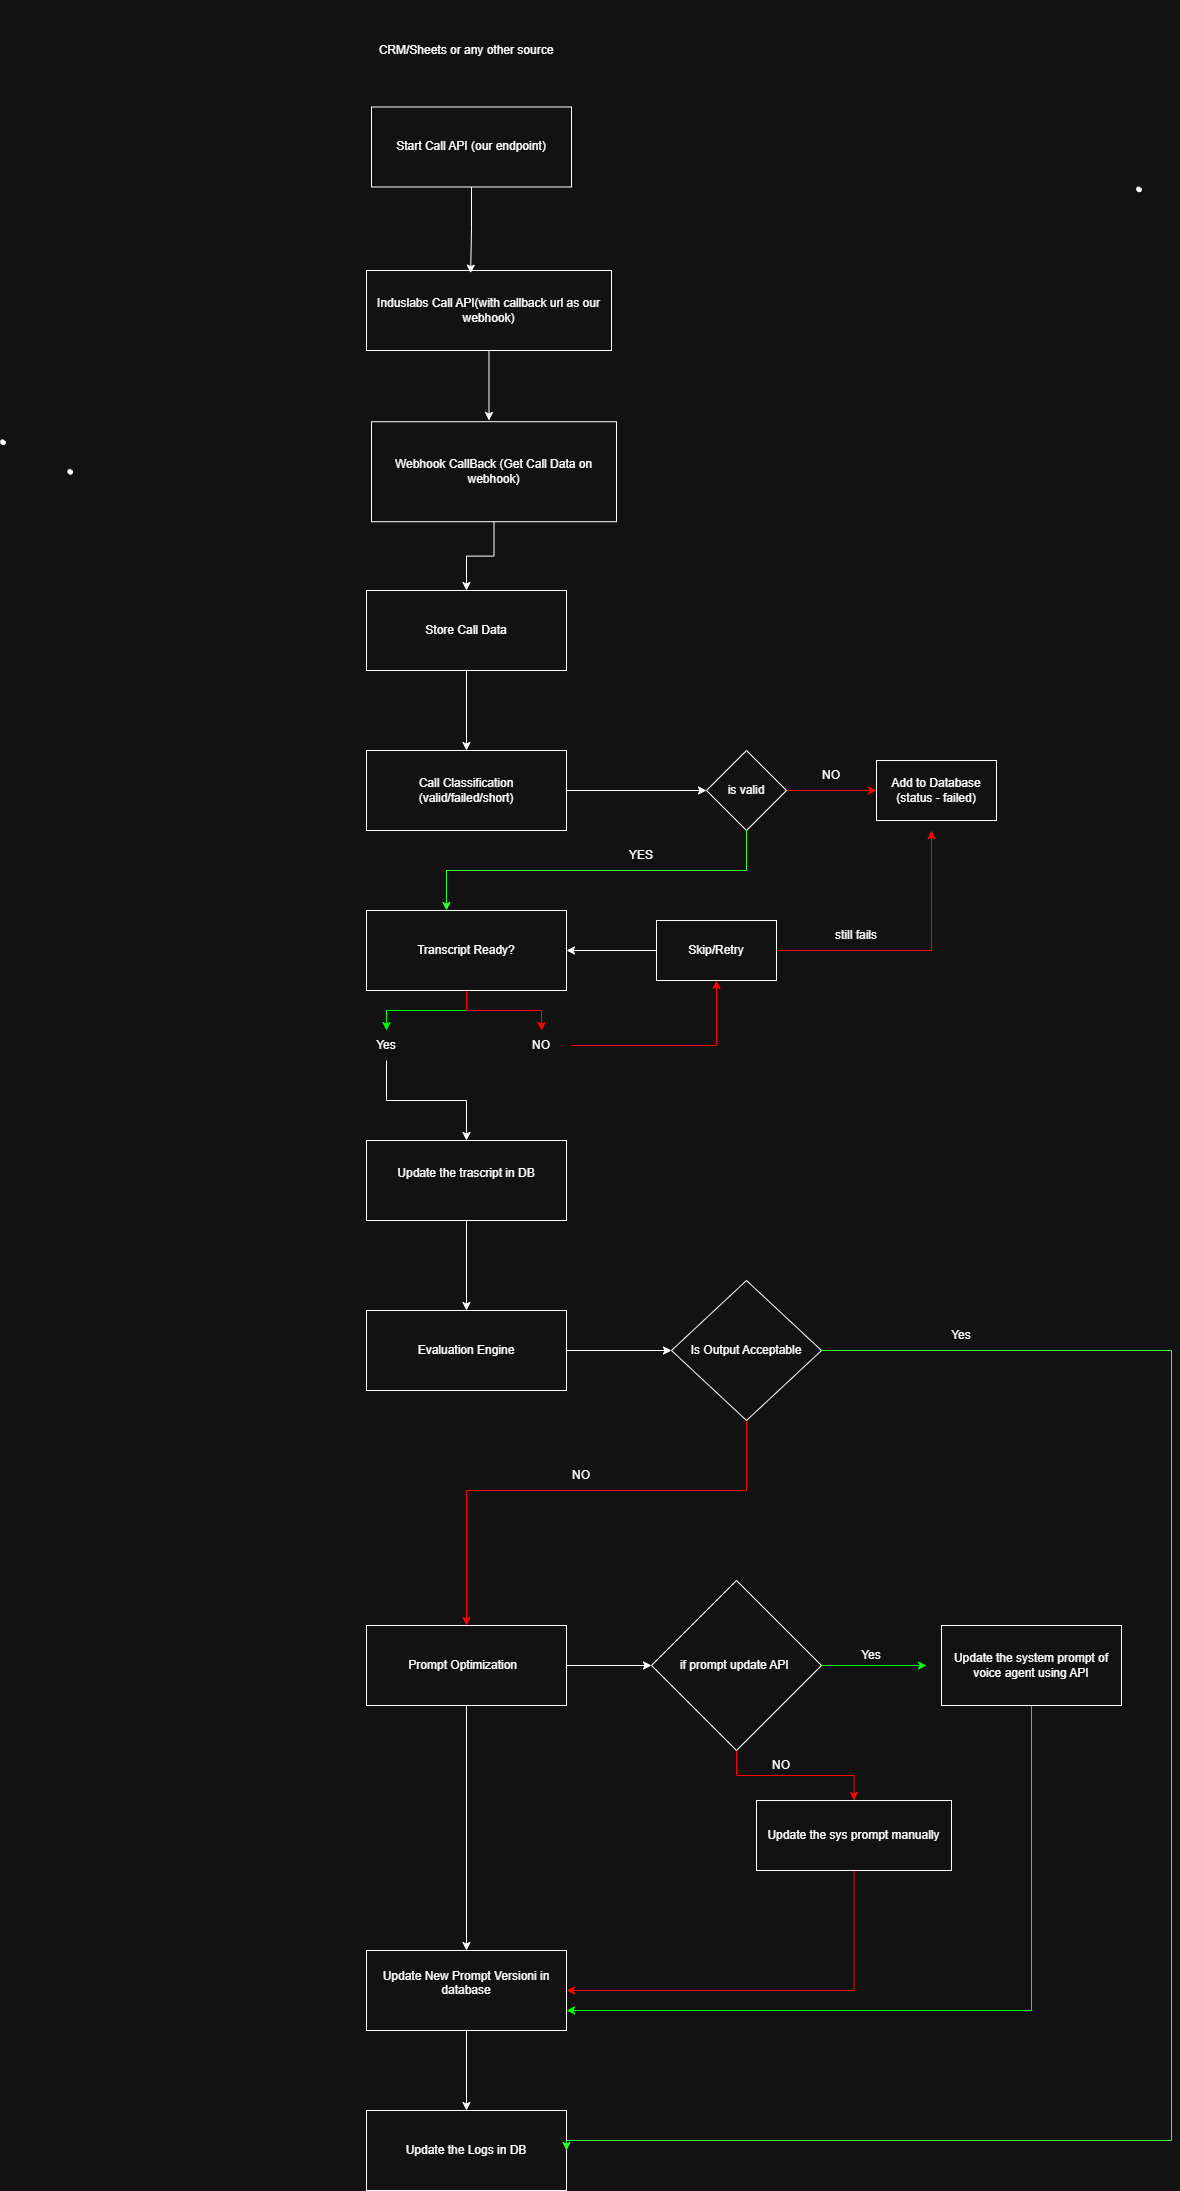

The diagram above was exported from draw.io. Its source (the exported page's mxGraphModel, read from the mxfile embedded in the PNG):
<mxGraphModel dx="1275" dy="1696" grid="1" gridSize="10" guides="1" tooltips="1" connect="1" arrows="1" fold="1" page="1" pageScale="1" pageWidth="850" pageHeight="1100" math="0" shadow="0">
  <root>
    <mxCell id="0" />
    <mxCell id="1" parent="0" />
    <mxCell id="ia7npzZT1LY1wtUB0ciI-7" parent="1" style="text;html=1;whiteSpace=wrap;strokeColor=none;fillColor=none;align=center;verticalAlign=middle;rounded=0;" value="CRM/Sheets or any other source" vertex="1">
      <mxGeometry height="100" width="290" x="590" y="-30" as="geometry" />
    </mxCell>
    <mxCell id="ia7npzZT1LY1wtUB0ciI-8" parent="1" style="rounded=0;whiteSpace=wrap;html=1;" value="Start Call API (our endpoint)" vertex="1">
      <mxGeometry height="80" width="200" x="640" y="76.48" as="geometry" />
    </mxCell>
    <mxCell id="T3HIzTMNDZZLbJnr0wkq-44" edge="1" parent="1" source="ia7npzZT1LY1wtUB0ciI-9" style="edgeStyle=orthogonalEdgeStyle;rounded=0;orthogonalLoop=1;jettySize=auto;html=1;">
      <mxGeometry relative="1" as="geometry">
        <mxPoint x="757.5" y="390" as="targetPoint" />
      </mxGeometry>
    </mxCell>
    <mxCell id="ia7npzZT1LY1wtUB0ciI-9" parent="1" style="rounded=0;whiteSpace=wrap;html=1;" value="Induslabs Call API(with callback url as our webhook)" vertex="1">
      <mxGeometry height="80" width="245" x="635" y="240" as="geometry" />
    </mxCell>
    <mxCell id="ia7npzZT1LY1wtUB0ciI-38" edge="1" parent="1" source="ia7npzZT1LY1wtUB0ciI-10" style="edgeStyle=orthogonalEdgeStyle;rounded=0;orthogonalLoop=1;jettySize=auto;html=1;entryX=0.5;entryY=0;entryDx=0;entryDy=0;" target="ia7npzZT1LY1wtUB0ciI-11">
      <mxGeometry relative="1" as="geometry" />
    </mxCell>
    <mxCell id="ia7npzZT1LY1wtUB0ciI-10" parent="1" style="rounded=0;whiteSpace=wrap;html=1;" value="Webhook CallBack (Get Call Data on webhook)" vertex="1">
      <mxGeometry height="100" width="245" x="640" y="391.21" as="geometry" />
    </mxCell>
    <mxCell id="ia7npzZT1LY1wtUB0ciI-39" edge="1" parent="1" source="ia7npzZT1LY1wtUB0ciI-11" style="edgeStyle=orthogonalEdgeStyle;rounded=0;orthogonalLoop=1;jettySize=auto;html=1;" target="ia7npzZT1LY1wtUB0ciI-12">
      <mxGeometry relative="1" as="geometry" />
    </mxCell>
    <mxCell id="ia7npzZT1LY1wtUB0ciI-11" parent="1" style="rounded=0;whiteSpace=wrap;html=1;" value="  Store Call Data  " vertex="1">
      <mxGeometry height="80" width="200" x="635" y="560" as="geometry" />
    </mxCell>
    <mxCell id="ia7npzZT1LY1wtUB0ciI-46" edge="1" parent="1" source="ia7npzZT1LY1wtUB0ciI-12" style="edgeStyle=orthogonalEdgeStyle;rounded=0;orthogonalLoop=1;jettySize=auto;html=1;" target="ia7npzZT1LY1wtUB0ciI-45" value="">
      <mxGeometry relative="1" as="geometry" />
    </mxCell>
    <mxCell id="ia7npzZT1LY1wtUB0ciI-12" parent="1" style="rounded=0;whiteSpace=wrap;html=1;" value="  Call Classification  &lt;br&gt;(valid/failed/short)" vertex="1">
      <mxGeometry height="80" width="200" x="635" y="720" as="geometry" />
    </mxCell>
    <mxCell id="ia7npzZT1LY1wtUB0ciI-22" edge="1" parent="1" source="ia7npzZT1LY1wtUB0ciI-13" style="edgeStyle=orthogonalEdgeStyle;rounded=0;orthogonalLoop=1;jettySize=auto;html=1;strokeColor=light-dark(#000000,#00FF00);" target="ia7npzZT1LY1wtUB0ciI-14">
      <mxGeometry relative="1" as="geometry" />
    </mxCell>
    <mxCell id="ia7npzZT1LY1wtUB0ciI-23" edge="1" parent="1" source="ia7npzZT1LY1wtUB0ciI-13" style="edgeStyle=orthogonalEdgeStyle;rounded=0;orthogonalLoop=1;jettySize=auto;html=1;entryX=0.5;entryY=0;entryDx=0;entryDy=0;strokeColor=light-dark(#000000,#FF0000);" target="ia7npzZT1LY1wtUB0ciI-15">
      <mxGeometry relative="1" as="geometry" />
    </mxCell>
    <mxCell id="ia7npzZT1LY1wtUB0ciI-13" parent="1" style="rounded=0;whiteSpace=wrap;html=1;" value="  Transcript Ready?  " vertex="1">
      <mxGeometry height="80" width="200" x="635" y="880" as="geometry" />
    </mxCell>
    <mxCell id="T3HIzTMNDZZLbJnr0wkq-15" edge="1" parent="1" source="ia7npzZT1LY1wtUB0ciI-14" style="edgeStyle=orthogonalEdgeStyle;rounded=0;orthogonalLoop=1;jettySize=auto;html=1;" target="T3HIzTMNDZZLbJnr0wkq-13">
      <mxGeometry relative="1" as="geometry" />
    </mxCell>
    <mxCell id="ia7npzZT1LY1wtUB0ciI-14" parent="1" style="text;html=1;whiteSpace=wrap;strokeColor=none;fillColor=none;align=center;verticalAlign=middle;rounded=0;" value="Yes" vertex="1">
      <mxGeometry height="30" width="60" x="625" y="1000" as="geometry" />
    </mxCell>
    <mxCell id="ia7npzZT1LY1wtUB0ciI-25" edge="1" parent="1" source="ia7npzZT1LY1wtUB0ciI-15" style="edgeStyle=orthogonalEdgeStyle;rounded=0;orthogonalLoop=1;jettySize=auto;html=1;strokeColor=light-dark(#000000,#FF0000);" target="ia7npzZT1LY1wtUB0ciI-24" value="">
      <mxGeometry relative="1" as="geometry" />
    </mxCell>
    <mxCell id="ia7npzZT1LY1wtUB0ciI-15" parent="1" style="text;html=1;whiteSpace=wrap;strokeColor=none;fillColor=none;align=center;verticalAlign=middle;rounded=0;" value="NO" vertex="1">
      <mxGeometry height="30" width="60" x="780" y="1000" as="geometry" />
    </mxCell>
    <mxCell id="ia7npzZT1LY1wtUB0ciI-44" edge="1" parent="1" source="ia7npzZT1LY1wtUB0ciI-24" style="edgeStyle=orthogonalEdgeStyle;rounded=0;orthogonalLoop=1;jettySize=auto;html=1;entryX=1;entryY=0.5;entryDx=0;entryDy=0;" target="ia7npzZT1LY1wtUB0ciI-13">
      <mxGeometry relative="1" as="geometry" />
    </mxCell>
    <mxCell id="T3HIzTMNDZZLbJnr0wkq-16" edge="1" parent="1" source="ia7npzZT1LY1wtUB0ciI-24" style="edgeStyle=orthogonalEdgeStyle;rounded=0;orthogonalLoop=1;jettySize=auto;html=1;strokeColor=light-dark(#000000,#FF0000);">
      <mxGeometry relative="1" as="geometry">
        <mxPoint x="1200" y="800" as="targetPoint" />
      </mxGeometry>
    </mxCell>
    <mxCell id="ia7npzZT1LY1wtUB0ciI-24" parent="1" style="whiteSpace=wrap;html=1;" value="Skip/Retry" vertex="1">
      <mxGeometry height="60" width="120" x="925" y="890" as="geometry" />
    </mxCell>
    <mxCell id="T3HIzTMNDZZLbJnr0wkq-4" edge="1" parent="1" source="ia7npzZT1LY1wtUB0ciI-28" style="edgeStyle=orthogonalEdgeStyle;rounded=0;orthogonalLoop=1;jettySize=auto;html=1;" target="T3HIzTMNDZZLbJnr0wkq-3" value="">
      <mxGeometry relative="1" as="geometry" />
    </mxCell>
    <mxCell id="ia7npzZT1LY1wtUB0ciI-28" parent="1" style="whiteSpace=wrap;html=1;" value="Evaluation Engine" vertex="1">
      <mxGeometry height="80" width="200" x="635" y="1280" as="geometry" />
    </mxCell>
    <mxCell id="ia7npzZT1LY1wtUB0ciI-33" edge="1" parent="1" source="ia7npzZT1LY1wtUB0ciI-30" style="edgeStyle=orthogonalEdgeStyle;rounded=0;orthogonalLoop=1;jettySize=auto;html=1;" target="ia7npzZT1LY1wtUB0ciI-32" value="">
      <mxGeometry relative="1" as="geometry" />
    </mxCell>
    <mxCell id="ia7npzZT1LY1wtUB0ciI-52" edge="1" parent="1" source="ia7npzZT1LY1wtUB0ciI-30" style="edgeStyle=orthogonalEdgeStyle;rounded=0;orthogonalLoop=1;jettySize=auto;html=1;" target="ia7npzZT1LY1wtUB0ciI-51" value="">
      <mxGeometry relative="1" as="geometry" />
    </mxCell>
    <mxCell id="ia7npzZT1LY1wtUB0ciI-30" parent="1" style="whiteSpace=wrap;html=1;" value="Prompt Optimization&amp;nbsp;&amp;nbsp;" vertex="1">
      <mxGeometry height="80" width="200" x="635" y="1595" as="geometry" />
    </mxCell>
    <mxCell id="ia7npzZT1LY1wtUB0ciI-35" edge="1" parent="1" source="ia7npzZT1LY1wtUB0ciI-32" style="edgeStyle=orthogonalEdgeStyle;rounded=0;orthogonalLoop=1;jettySize=auto;html=1;" target="ia7npzZT1LY1wtUB0ciI-34" value="">
      <mxGeometry relative="1" as="geometry" />
    </mxCell>
    <mxCell id="ia7npzZT1LY1wtUB0ciI-32" parent="1" style="whiteSpace=wrap;html=1;" value="Update New Prompt Versioni in database&lt;div&gt;&lt;br&gt;&lt;/div&gt;" vertex="1">
      <mxGeometry height="80" width="200" x="635" y="1920" as="geometry" />
    </mxCell>
    <mxCell id="ia7npzZT1LY1wtUB0ciI-34" parent="1" style="whiteSpace=wrap;html=1;" value="Update the Logs in DB" vertex="1">
      <mxGeometry height="80" width="200" x="635" y="2080" as="geometry" />
    </mxCell>
    <mxCell id="ia7npzZT1LY1wtUB0ciI-50" edge="1" parent="1" source="ia7npzZT1LY1wtUB0ciI-45" style="edgeStyle=orthogonalEdgeStyle;rounded=0;orthogonalLoop=1;jettySize=auto;html=1;strokeColor=light-dark(#000000,#FF0000);" target="ia7npzZT1LY1wtUB0ciI-49" value="">
      <mxGeometry relative="1" as="geometry" />
    </mxCell>
    <mxCell id="ia7npzZT1LY1wtUB0ciI-45" parent="1" style="rhombus;whiteSpace=wrap;html=1;rounded=0;" value="is valid" vertex="1">
      <mxGeometry height="80" width="80" x="975" y="720" as="geometry" />
    </mxCell>
    <mxCell id="ia7npzZT1LY1wtUB0ciI-48" edge="1" parent="1" source="ia7npzZT1LY1wtUB0ciI-45" style="edgeStyle=orthogonalEdgeStyle;rounded=0;orthogonalLoop=1;jettySize=auto;html=1;entryX=0.4;entryY=0;entryDx=0;entryDy=0;entryPerimeter=0;strokeColor=light-dark(#000000,#33FF33);" target="ia7npzZT1LY1wtUB0ciI-13">
      <mxGeometry relative="1" as="geometry">
        <Array as="points">
          <mxPoint x="1015" y="840" />
          <mxPoint x="715" y="840" />
        </Array>
      </mxGeometry>
    </mxCell>
    <mxCell id="ia7npzZT1LY1wtUB0ciI-49" parent="1" style="whiteSpace=wrap;html=1;rounded=0;" value="Add to Database (status - failed)" vertex="1">
      <mxGeometry height="60" width="120" x="1145" y="730" as="geometry" />
    </mxCell>
    <mxCell id="ia7npzZT1LY1wtUB0ciI-54" edge="1" parent="1" source="ia7npzZT1LY1wtUB0ciI-51" style="edgeStyle=orthogonalEdgeStyle;rounded=0;orthogonalLoop=1;jettySize=auto;html=1;strokeColor=light-dark(#000000,#00FF00);" value="">
      <mxGeometry relative="1" as="geometry">
        <mxPoint x="1195" y="1635" as="targetPoint" />
      </mxGeometry>
    </mxCell>
    <mxCell id="T3HIzTMNDZZLbJnr0wkq-34" edge="1" parent="1" source="ia7npzZT1LY1wtUB0ciI-51" style="edgeStyle=orthogonalEdgeStyle;rounded=0;orthogonalLoop=1;jettySize=auto;html=1;strokeColor=light-dark(#000000,#FF0000);" target="T3HIzTMNDZZLbJnr0wkq-33" value="">
      <mxGeometry relative="1" as="geometry" />
    </mxCell>
    <mxCell id="ia7npzZT1LY1wtUB0ciI-51" parent="1" style="rhombus;whiteSpace=wrap;html=1;" value="if prompt update API&amp;nbsp;" vertex="1">
      <mxGeometry height="170" width="170" x="920" y="1550" as="geometry" />
    </mxCell>
    <mxCell id="T3HIzTMNDZZLbJnr0wkq-36" edge="1" parent="1" source="ia7npzZT1LY1wtUB0ciI-53" style="edgeStyle=orthogonalEdgeStyle;rounded=0;orthogonalLoop=1;jettySize=auto;html=1;entryX=1;entryY=0.75;entryDx=0;entryDy=0;strokeColor=light-dark(#000000,#00FF00);" target="ia7npzZT1LY1wtUB0ciI-32">
      <mxGeometry relative="1" as="geometry">
        <Array as="points">
          <mxPoint x="1300" y="1980" />
        </Array>
      </mxGeometry>
    </mxCell>
    <mxCell id="ia7npzZT1LY1wtUB0ciI-53" parent="1" style="whiteSpace=wrap;html=1;" value="Up&lt;span style=&quot;background-color: transparent; color: light-dark(rgb(0, 0, 0), rgb(255, 255, 255));&quot;&gt;date the system prompt of voice agent using API&lt;/span&gt;" vertex="1">
      <mxGeometry height="80" width="180" x="1210" y="1595" as="geometry" />
    </mxCell>
    <mxCell id="T3HIzTMNDZZLbJnr0wkq-28" edge="1" parent="1" source="T3HIzTMNDZZLbJnr0wkq-3" style="edgeStyle=orthogonalEdgeStyle;rounded=0;orthogonalLoop=1;jettySize=auto;html=1;entryX=0.5;entryY=0;entryDx=0;entryDy=0;strokeColor=light-dark(#000000,#FF0000);" target="ia7npzZT1LY1wtUB0ciI-30">
      <mxGeometry relative="1" as="geometry">
        <Array as="points">
          <mxPoint x="1015" y="1460" />
          <mxPoint x="735" y="1460" />
        </Array>
      </mxGeometry>
    </mxCell>
    <mxCell id="T3HIzTMNDZZLbJnr0wkq-32" edge="1" parent="1" source="T3HIzTMNDZZLbJnr0wkq-3" style="edgeStyle=orthogonalEdgeStyle;rounded=0;orthogonalLoop=1;jettySize=auto;html=1;entryX=1;entryY=0.5;entryDx=0;entryDy=0;exitX=1;exitY=0.5;exitDx=0;exitDy=0;strokeColor=light-dark(#000000,#33FF33);" target="ia7npzZT1LY1wtUB0ciI-34">
      <mxGeometry relative="1" as="geometry">
        <Array as="points">
          <mxPoint x="1440" y="1320" />
          <mxPoint x="1440" y="2110" />
        </Array>
      </mxGeometry>
    </mxCell>
    <mxCell id="T3HIzTMNDZZLbJnr0wkq-3" parent="1" style="rhombus;whiteSpace=wrap;html=1;" value="Is Output Acceptable" vertex="1">
      <mxGeometry height="140" width="150" x="940" y="1250" as="geometry" />
    </mxCell>
    <mxCell id="T3HIzTMNDZZLbJnr0wkq-22" edge="1" parent="1" source="T3HIzTMNDZZLbJnr0wkq-13" style="edgeStyle=orthogonalEdgeStyle;rounded=0;orthogonalLoop=1;jettySize=auto;html=1;entryX=0.5;entryY=0;entryDx=0;entryDy=0;" target="ia7npzZT1LY1wtUB0ciI-28">
      <mxGeometry relative="1" as="geometry" />
    </mxCell>
    <mxCell id="T3HIzTMNDZZLbJnr0wkq-13" parent="1" style="whiteSpace=wrap;html=1;" value="Update the trascript in DB&lt;div&gt;&lt;br&gt;&lt;/div&gt;" vertex="1">
      <mxGeometry height="80" width="200" x="635" y="1110" as="geometry" />
    </mxCell>
    <mxCell id="T3HIzTMNDZZLbJnr0wkq-17" parent="1" style="text;html=1;whiteSpace=wrap;strokeColor=none;fillColor=none;align=center;verticalAlign=middle;rounded=0;" value="still fails" vertex="1">
      <mxGeometry height="30" width="60" x="1095" y="890" as="geometry" />
    </mxCell>
    <mxCell id="T3HIzTMNDZZLbJnr0wkq-26" parent="1" style="text;html=1;whiteSpace=wrap;strokeColor=none;fillColor=none;align=center;verticalAlign=middle;rounded=0;" value="Yes" vertex="1">
      <mxGeometry height="30" width="60" x="1110" y="1610" as="geometry" />
    </mxCell>
    <mxCell id="T3HIzTMNDZZLbJnr0wkq-27" parent="1" style="text;html=1;whiteSpace=wrap;strokeColor=none;fillColor=none;align=center;verticalAlign=middle;rounded=0;" value="NO" vertex="1">
      <mxGeometry height="30" width="60" x="1020" y="1720" as="geometry" />
    </mxCell>
    <mxCell id="T3HIzTMNDZZLbJnr0wkq-29" parent="1" style="text;html=1;whiteSpace=wrap;strokeColor=none;fillColor=none;align=center;verticalAlign=middle;rounded=0;" value="NO" vertex="1">
      <mxGeometry height="30" width="60" x="820" y="1430" as="geometry" />
    </mxCell>
    <mxCell id="T3HIzTMNDZZLbJnr0wkq-30" parent="1" style="text;html=1;whiteSpace=wrap;strokeColor=none;fillColor=none;align=center;verticalAlign=middle;rounded=0;" value="Yes" vertex="1">
      <mxGeometry height="30" width="60" x="1200" y="1290" as="geometry" />
    </mxCell>
    <mxCell id="T3HIzTMNDZZLbJnr0wkq-35" edge="1" parent="1" source="T3HIzTMNDZZLbJnr0wkq-33" style="edgeStyle=orthogonalEdgeStyle;rounded=0;orthogonalLoop=1;jettySize=auto;html=1;entryX=1;entryY=0.5;entryDx=0;entryDy=0;exitX=0.5;exitY=1;exitDx=0;exitDy=0;strokeColor=light-dark(#000000,#FF0000);" target="ia7npzZT1LY1wtUB0ciI-32">
      <mxGeometry relative="1" as="geometry" />
    </mxCell>
    <mxCell id="T3HIzTMNDZZLbJnr0wkq-33" parent="1" style="whiteSpace=wrap;html=1;" value="Update the sys prompt manually" vertex="1">
      <mxGeometry height="70" width="195" x="1025" y="1770" as="geometry" />
    </mxCell>
    <mxCell id="T3HIzTMNDZZLbJnr0wkq-37" parent="1" style="text;html=1;whiteSpace=wrap;strokeColor=none;fillColor=none;align=center;verticalAlign=middle;rounded=0;" value="YES" vertex="1">
      <mxGeometry height="30" width="60" x="880" y="810" as="geometry" />
    </mxCell>
    <mxCell id="T3HIzTMNDZZLbJnr0wkq-38" parent="1" style="text;html=1;whiteSpace=wrap;strokeColor=none;fillColor=none;align=center;verticalAlign=middle;rounded=0;" value="NO" vertex="1">
      <mxGeometry height="30" width="60" x="1070" y="730" as="geometry" />
    </mxCell>
    <mxCell id="T3HIzTMNDZZLbJnr0wkq-39" parent="1" style="shape=stencil(fZbdcgIhDIWfZm8zQAg/17Z9j85U606tdqz9e/tmZ0c0uJ47xP0I5JwEBl59bp8/1kNwn6fj4W39M76ctgM/DCGM++36OJ50NPDjwKvN4bh+PR6+9i/z74/n6ctp9H74nlb4nbmSKZeJCu5vngmZ6jzzNAO7cX8FVKEsBuBKrgKg9oAE8gkCbLeUhEoEQKSUDZDLeWYRKIl8MEDRmHwfyBrBG6Amyu4+kDxxMoB3jhwgYu7TVAsVkFcWCs4CTBEoF4RctKeOxHIf8IXYpikHikAIf+MNUW94AGSSaoAoFIE3AlOyeWU+p2E5S9yfQZcQILVuQOwZdJNoS9Ls3wA5u2XZTIHECqeJ9kDpSaauRiNVcAY1QhdBzeLBli5WazpkSsBLV25uRaqWRyFawTQzRRIQYirJzq5atkBqLfouwqUxLBepthWb10vrWZY6UOAeyKCCtDV625mm9gmUC4Wc3VLJMMIE1BsA2FW9JraVlQB7n3c9oMKhCLEvIM1zBPZ25/umNQ1tVEC2G+fFCC8g398O2hNQuQlVu752DBfA+q0ptnqO5JFmeuIuo9DY7KjY71UxdJV4EntifPWorW++R/dC4t7V3DlIB5cHx2bc7eb3yvX//QNFp+bHDT/+Aw==);lineShape=1;strokeColor=default;" value="" vertex="1">
      <mxGeometry height="4.665236216357243" width="4.67253977211567" x="336.2680035551641" y="438.8753734936754" as="geometry" />
    </mxCell>
    <mxCell id="T3HIzTMNDZZLbJnr0wkq-40" parent="1" style="shape=stencil(fZbdcgIhDIWfZm8zQAg/17Z9j85U606tdqz9e/tmZ0c0uJ47xP0I5JwEBl59bp8/1kNwn6fj4W39M76ctgM/DCGM++36OJ50NPDjwKvN4bh+PR6+9i/z74/n6ctp9H74nlb4nbmSKZeJCu5vngmZ6jzzNAO7cX8FVKEsBuBKrgKg9oAE8gkCbLeUhEoEQKSUDZDLeWYRKIl8MEDRmHwfyBrBG6Amyu4+kDxxMoB3jhwgYu7TVAsVkFcWCs4CTBEoF4RctKeOxHIf8IXYpikHikAIf+MNUW94AGSSaoAoFIE3AlOyeWU+p2E5S9yfQZcQILVuQOwZdJNoS9Ls3wA5u2XZTIHECqeJ9kDpSaauRiNVcAY1QhdBzeLBli5WazpkSsBLV25uRaqWRyFawTQzRRIQYirJzq5atkBqLfouwqUxLBepthWb10vrWZY6UOAeyKCCtDV625mm9gmUC4Wc3VLJMMIE1BsA2FW9JraVlQB7n3c9oMKhCLEvIM1zBPZ25/umNQ1tVEC2G+fFCC8g398O2hNQuQlVu752DBfA+q0ptnqO5JFmeuIuo9DY7KjY71UxdJV4EntifPWorW++R/dC4t7V3DlIB5cHx2bc7eb3yvX//QNFp+bHDT/+Aw==);lineShape=1;strokeColor=default;" value="" vertex="1">
      <mxGeometry height="4.665236216357243" width="4.67253977211567" x="269.06799134813286" y="409.2753979077379" as="geometry" />
    </mxCell>
    <mxCell id="T3HIzTMNDZZLbJnr0wkq-41" parent="1" style="shape=stencil(fZbdcgIhDIWfZm8zQAg/17Z9j85U606tdqz9e/tmZ0c0uJ47xP0I5JwEBl59bp8/1kNwn6fj4W39M76ctgM/DCGM++36OJ50NPDjwKvN4bh+PR6+9i/z74/n6ctp9H74nlb4nbmSKZeJCu5vngmZ6jzzNAO7cX8FVKEsBuBKrgKg9oAE8gkCbLeUhEoEQKSUDZDLeWYRKIl8MEDRmHwfyBrBG6Amyu4+kDxxMoB3jhwgYu7TVAsVkFcWCs4CTBEoF4RctKeOxHIf8IXYpikHikAIf+MNUW94AGSSaoAoFIE3AlOyeWU+p2E5S9yfQZcQILVuQOwZdJNoS9Ls3wA5u2XZTIHECqeJ9kDpSaauRiNVcAY1QhdBzeLBli5WazpkSsBLV25uRaqWRyFawTQzRRIQYirJzq5atkBqLfouwqUxLBepthWb10vrWZY6UOAeyKCCtDV625mm9gmUC4Wc3VLJMMIE1BsA2FW9JraVlQB7n3c9oMKhCLEvIM1zBPZ25/umNQ1tVEC2G+fFCC8g398O2hNQuQlVu752DBfA+q0ptnqO5JFmeuIuo9DY7KjY71UxdJV4EntifPWorW++R/dC4t7V3DlIB5cHx2bc7eb3yvX//QNFp+bHDT/+Aw==);lineShape=1;strokeColor=default;" value="" vertex="1">
      <mxGeometry height="4.665236216357698" width="4.672539772115215" x="1405.067960830555" y="156.47537959719102" as="geometry" />
    </mxCell>
    <mxCell id="T3HIzTMNDZZLbJnr0wkq-43" edge="1" parent="1" source="ia7npzZT1LY1wtUB0ciI-8" style="edgeStyle=orthogonalEdgeStyle;rounded=0;orthogonalLoop=1;jettySize=auto;html=1;entryX=0.425;entryY=0.033;entryDx=0;entryDy=0;entryPerimeter=0;" target="ia7npzZT1LY1wtUB0ciI-9">
      <mxGeometry relative="1" as="geometry" />
    </mxCell>
  </root>
</mxGraphModel>